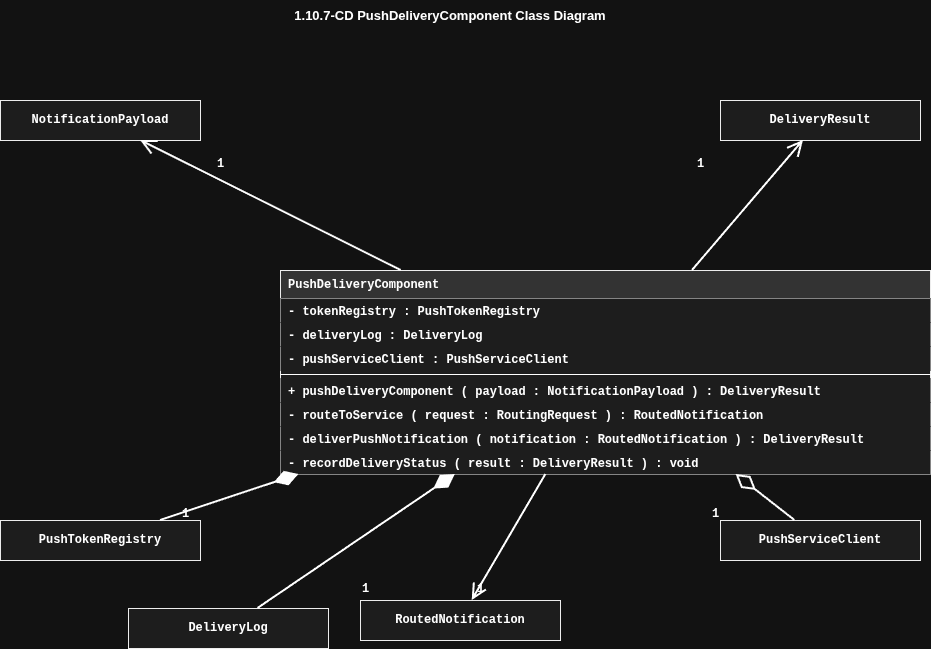

The diagram above was exported from draw.io. Its source (the exported page's mxGraphModel, read from the mxfile embedded in the PNG):
<mxGraphModel dx="1360" dy="748" grid="1" gridSize="10" guides="1" tooltips="1" connect="1" arrows="1" fold="1" page="1" pageScale="1" pageWidth="1100" pageHeight="850" math="0" shadow="0">
  <root>
    <mxCell id="0" />
    <mxCell id="1" parent="0" />
    <mxCell id="FMMLx_fvZs-MmyrDN8Zq-24" parent="1" style="text;html=1;whiteSpace=wrap;strokeColor=none;fillColor=none;align=center;verticalAlign=middle;rounded=0;fontSize=13;fontStyle=1;" value="&lt;b&gt;1.10.7-CD PushDeliveryComponent Class Diagram&lt;/b&gt;" vertex="1">
      <mxGeometry height="30" width="460" x="362" y="592" as="geometry" />
    </mxCell>
    <mxCell id="FMMLx_fvZs-MmyrDN8Zq-25" parent="1" style="swimlane;fontStyle=1;align=left;spacingLeft=6;verticalAlign=top;childLayout=stackLayout;horizontal=1;startSize=28;horizontalStack=0;resizeParent=1;resizeParentMax=0;resizeLast=0;collapsible=0;marginBottom=0;fillColor=#D9D9D9;swimlaneFillColor=#F2F2F2;strokeColor=#000000;fontFamily=Courier New;fontSize=12;" value=" PushDeliveryComponent" vertex="1">
      <mxGeometry height="204" width="650" x="422" y="862" as="geometry" />
    </mxCell>
    <mxCell id="FMMLx_fvZs-MmyrDN8Zq-26" parent="FMMLx_fvZs-MmyrDN8Zq-25" style="text;strokeColor=none;fillColor=#F2F2F2;align=left;verticalAlign=middle;spacingLeft=6;overflow=hidden;rotatable=0;points=[[0,0.5],[1,0.5]];portConstraint=eastwest;fontFamily=Courier New;fontSize=12;fontStyle=1;" value="- tokenRegistry : PushTokenRegistry" vertex="1">
      <mxGeometry height="24" width="650" y="28" as="geometry" />
    </mxCell>
    <mxCell id="FMMLx_fvZs-MmyrDN8Zq-27" parent="FMMLx_fvZs-MmyrDN8Zq-25" style="text;strokeColor=none;fillColor=#F2F2F2;align=left;verticalAlign=middle;spacingLeft=6;overflow=hidden;rotatable=0;points=[[0,0.5],[1,0.5]];portConstraint=eastwest;fontFamily=Courier New;fontSize=12;fontStyle=1;" value="- deliveryLog : DeliveryLog" vertex="1">
      <mxGeometry height="24" width="650" y="52" as="geometry" />
    </mxCell>
    <mxCell id="FMMLx_fvZs-MmyrDN8Zq-28" parent="FMMLx_fvZs-MmyrDN8Zq-25" style="text;strokeColor=none;fillColor=#F2F2F2;align=left;verticalAlign=middle;spacingLeft=6;overflow=hidden;rotatable=0;points=[[0,0.5],[1,0.5]];portConstraint=eastwest;fontFamily=Courier New;fontSize=12;fontStyle=1;" value="- pushServiceClient : PushServiceClient" vertex="1">
      <mxGeometry height="24" width="650" y="76" as="geometry" />
    </mxCell>
    <mxCell id="FMMLx_fvZs-MmyrDN8Zq-29" parent="FMMLx_fvZs-MmyrDN8Zq-25" style="line;strokeWidth=1;fillColor=none;align=left;verticalAlign=middle;spacingTop=-1;spacingLeft=3;spacingRight=3;rotatable=0;labelPosition=right;points=[];portConstraint=eastwest;" value="" vertex="1">
      <mxGeometry height="8" width="650" y="100" as="geometry" />
    </mxCell>
    <mxCell id="FMMLx_fvZs-MmyrDN8Zq-30" parent="FMMLx_fvZs-MmyrDN8Zq-25" style="text;strokeColor=none;fillColor=#F2F2F2;align=left;verticalAlign=middle;spacingLeft=6;overflow=hidden;rotatable=0;points=[[0,0.5],[1,0.5]];portConstraint=eastwest;fontFamily=Courier New;fontSize=12;fontStyle=1;" value="+ pushDeliveryComponent ( payload : NotificationPayload ) : DeliveryResult" vertex="1">
      <mxGeometry height="24" width="650" y="108" as="geometry" />
    </mxCell>
    <mxCell id="FMMLx_fvZs-MmyrDN8Zq-31" parent="FMMLx_fvZs-MmyrDN8Zq-25" style="text;strokeColor=none;fillColor=#F2F2F2;align=left;verticalAlign=middle;spacingLeft=6;overflow=hidden;rotatable=0;points=[[0,0.5],[1,0.5]];portConstraint=eastwest;fontFamily=Courier New;fontSize=12;fontStyle=1;" value="- routeToService ( request : RoutingRequest ) : RoutedNotification" vertex="1">
      <mxGeometry height="24" width="650" y="132" as="geometry" />
    </mxCell>
    <mxCell id="FMMLx_fvZs-MmyrDN8Zq-32" parent="FMMLx_fvZs-MmyrDN8Zq-25" style="text;strokeColor=none;fillColor=#F2F2F2;align=left;verticalAlign=middle;spacingLeft=6;overflow=hidden;rotatable=0;points=[[0,0.5],[1,0.5]];portConstraint=eastwest;fontFamily=Courier New;fontSize=12;fontStyle=1;" value="- deliverPushNotification ( notification : RoutedNotification ) : DeliveryResult" vertex="1">
      <mxGeometry height="24" width="650" y="156" as="geometry" />
    </mxCell>
    <mxCell id="FMMLx_fvZs-MmyrDN8Zq-33" parent="FMMLx_fvZs-MmyrDN8Zq-25" style="text;strokeColor=none;fillColor=#F2F2F2;align=left;verticalAlign=middle;spacingLeft=6;overflow=hidden;rotatable=0;points=[[0,0.5],[1,0.5]];portConstraint=eastwest;fontFamily=Courier New;fontSize=12;fontStyle=1;" value="- recordDeliveryStatus ( result : DeliveryResult ) : void" vertex="1">
      <mxGeometry height="24" width="650" y="180" as="geometry" />
    </mxCell>
    <mxCell id="FMMLx_fvZs-MmyrDN8Zq-34" parent="1" style="rounded=0;whiteSpace=wrap;html=1;fillColor=#F2F2F2;strokeColor=#000000;fontFamily=Courier New;fontSize=12;fontStyle=1;align=center;" value=" PushTokenRegistry" vertex="1">
      <mxGeometry height="40" width="200" x="142" y="1112" as="geometry" />
    </mxCell>
    <mxCell id="FMMLx_fvZs-MmyrDN8Zq-35" parent="1" style="rounded=0;whiteSpace=wrap;html=1;fillColor=#F2F2F2;strokeColor=#000000;fontFamily=Courier New;fontSize=12;fontStyle=1;align=center;" value=" DeliveryLog" vertex="1">
      <mxGeometry height="40" width="200" x="270" y="1200" as="geometry" />
    </mxCell>
    <mxCell id="FMMLx_fvZs-MmyrDN8Zq-36" parent="1" style="rounded=0;whiteSpace=wrap;html=1;fillColor=#F2F2F2;strokeColor=#000000;fontFamily=Courier New;fontSize=12;fontStyle=1;align=center;" value=" PushServiceClient" vertex="1">
      <mxGeometry height="40" width="200" x="862" y="1112" as="geometry" />
    </mxCell>
    <mxCell id="FMMLx_fvZs-MmyrDN8Zq-37" parent="1" style="rounded=0;whiteSpace=wrap;html=1;fillColor=#F2F2F2;strokeColor=#000000;fontFamily=Courier New;fontSize=12;fontStyle=1;align=center;" value=" NotificationPayload" vertex="1">
      <mxGeometry height="40" width="200" x="142" y="692" as="geometry" />
    </mxCell>
    <mxCell id="FMMLx_fvZs-MmyrDN8Zq-38" parent="1" style="rounded=0;whiteSpace=wrap;html=1;fillColor=#F2F2F2;strokeColor=#000000;fontFamily=Courier New;fontSize=12;fontStyle=1;align=center;" value=" RoutedNotification" vertex="1">
      <mxGeometry height="40" width="200" x="502" y="1192" as="geometry" />
    </mxCell>
    <mxCell id="FMMLx_fvZs-MmyrDN8Zq-39" parent="1" style="rounded=0;whiteSpace=wrap;html=1;fillColor=#F2F2F2;strokeColor=#000000;fontFamily=Courier New;fontSize=12;fontStyle=1;align=center;" value=" DeliveryResult" vertex="1">
      <mxGeometry height="40" width="200" x="862" y="692" as="geometry" />
    </mxCell>
    <mxCell id="FMMLx_fvZs-MmyrDN8Zq-40" edge="1" parent="1" source="FMMLx_fvZs-MmyrDN8Zq-25" style="startArrow=diamondThin;startFill=1;startSize=20;endArrow=none;html=1;rounded=0;strokeWidth=2;edgeStyle=none;" target="FMMLx_fvZs-MmyrDN8Zq-34" value="">
      <mxGeometry relative="1" as="geometry" />
    </mxCell>
    <mxCell id="FMMLx_fvZs-MmyrDN8Zq-41" parent="1" style="text;html=1;strokeColor=none;fillColor=none;fontFamily=Courier New;fontSize=12;fontStyle=1;align=center;" value="1" vertex="1">
      <mxGeometry height="20" width="30" x="312" y="1092" as="geometry" />
    </mxCell>
    <mxCell id="FMMLx_fvZs-MmyrDN8Zq-42" edge="1" parent="1" source="FMMLx_fvZs-MmyrDN8Zq-25" style="startArrow=diamondThin;startFill=1;startSize=20;endArrow=none;html=1;rounded=0;strokeWidth=2;edgeStyle=none;" target="FMMLx_fvZs-MmyrDN8Zq-35" value="">
      <mxGeometry relative="1" as="geometry" />
    </mxCell>
    <mxCell id="FMMLx_fvZs-MmyrDN8Zq-43" parent="1" style="text;html=1;strokeColor=none;fillColor=none;fontFamily=Courier New;fontSize=12;fontStyle=1;align=center;" value="1" vertex="1">
      <mxGeometry height="20" width="30" x="492" y="1167" as="geometry" />
    </mxCell>
    <mxCell id="FMMLx_fvZs-MmyrDN8Zq-44" edge="1" parent="1" source="FMMLx_fvZs-MmyrDN8Zq-25" style="startArrow=diamondThin;startFill=0;startSize=20;endArrow=none;html=1;rounded=0;strokeWidth=2;edgeStyle=none;" target="FMMLx_fvZs-MmyrDN8Zq-36" value="">
      <mxGeometry relative="1" as="geometry" />
    </mxCell>
    <mxCell id="FMMLx_fvZs-MmyrDN8Zq-45" parent="1" style="text;html=1;strokeColor=none;fillColor=none;fontFamily=Courier New;fontSize=12;fontStyle=1;align=center;" value="1" vertex="1">
      <mxGeometry height="20" width="30" x="842" y="1092" as="geometry" />
    </mxCell>
    <mxCell id="FMMLx_fvZs-MmyrDN8Zq-46" edge="1" parent="1" source="FMMLx_fvZs-MmyrDN8Zq-25" style="startArrow=none;endArrow=open;endFill=0;endSize=12;html=1;rounded=0;strokeWidth=2;edgeStyle=none;" target="FMMLx_fvZs-MmyrDN8Zq-37" value="">
      <mxGeometry relative="1" as="geometry" />
    </mxCell>
    <mxCell id="FMMLx_fvZs-MmyrDN8Zq-47" parent="1" style="text;html=1;strokeColor=none;fillColor=none;fontFamily=Courier New;fontSize=12;fontStyle=1;align=center;" value="1" vertex="1">
      <mxGeometry height="20" width="30" x="347" y="742" as="geometry" />
    </mxCell>
    <mxCell id="FMMLx_fvZs-MmyrDN8Zq-48" edge="1" parent="1" source="FMMLx_fvZs-MmyrDN8Zq-25" style="startArrow=none;endArrow=open;endFill=0;endSize=12;html=1;rounded=0;strokeWidth=2;edgeStyle=none;" target="FMMLx_fvZs-MmyrDN8Zq-38" value="">
      <mxGeometry relative="1" as="geometry" />
    </mxCell>
    <mxCell id="FMMLx_fvZs-MmyrDN8Zq-49" parent="1" style="text;html=1;strokeColor=none;fillColor=none;fontFamily=Courier New;fontSize=12;fontStyle=1;align=center;" value="1" vertex="1">
      <mxGeometry height="20" width="30" x="607" y="1167" as="geometry" />
    </mxCell>
    <mxCell id="FMMLx_fvZs-MmyrDN8Zq-50" edge="1" parent="1" source="FMMLx_fvZs-MmyrDN8Zq-25" style="startArrow=none;endArrow=open;endFill=0;endSize=12;html=1;rounded=0;strokeWidth=2;edgeStyle=none;" target="FMMLx_fvZs-MmyrDN8Zq-39" value="">
      <mxGeometry relative="1" as="geometry" />
    </mxCell>
    <mxCell id="FMMLx_fvZs-MmyrDN8Zq-51" parent="1" style="text;html=1;strokeColor=none;fillColor=none;fontFamily=Courier New;fontSize=12;fontStyle=1;align=center;" value="1" vertex="1">
      <mxGeometry height="20" width="30" x="827" y="742" as="geometry" />
    </mxCell>
  </root>
</mxGraphModel>